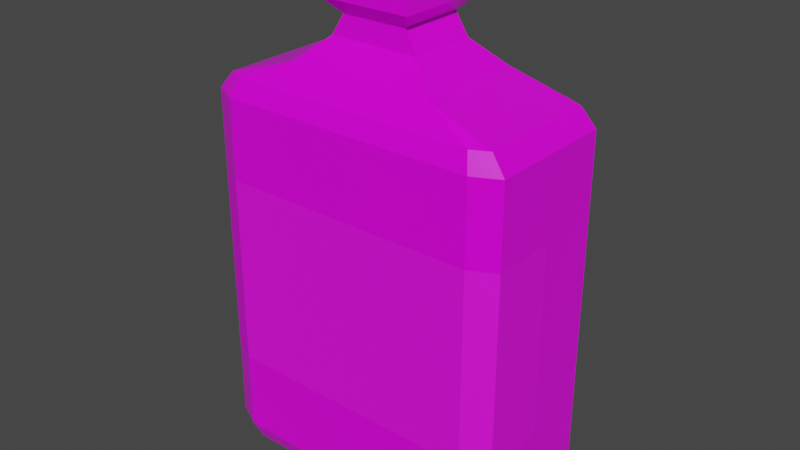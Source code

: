 # Source: Blue_Potion_5_Label_.blend  (saved by Blender 2.91.10; exported with 4.5.12 LTS)
import bpy
from mathutils import Matrix  # noqa: F401  (used for matrix-valued properties, if any)

bpy.ops.wm.read_factory_settings(use_empty=True)
scene = bpy.context.scene
scene.name = 'Scene'

# ---- collections
col_collection = bpy.data.collections.new('Collection'); scene.collection.children.link(col_collection)

# ---- images (referenced by path relative to the original .blend; pixels are not part of the script)
import os
ASSET_DIR = os.environ.get("B2B_ASSET_DIR", "")  # directory of the original .blend (textures are referenced by path, not embedded)
HERE = os.path.dirname(os.path.abspath(__file__))  # packed textures are extracted next to this script under _unpacked/

def load_image(name, relpath, width, height, colorspace="sRGB"):
    """Load a texture the original file referenced (path relative to the .blend, or extracted next to this script)."""
    p = next((c for c in (os.path.join(HERE, relpath), os.path.join(ASSET_DIR, relpath)) if relpath and os.path.exists(c)), "")
    if p:
        img = bpy.data.images.load(p, check_existing=True)
        img.name = name
    else:  # same state as the original file: an image datablock whose file is absent (Cycles renders it pink)
        img = bpy.data.images.new(name, width, height)
        img.source = "FILE"
        img.filepath = "//" + (relpath or name)
    img.colorspace_settings.name = colorspace
    return img
img_color_png_012 = load_image('Color.png.012', 'Color.png', 1024, 1024, 'sRGB')

# ---- materials (node trees are filled in below, after node groups)
mat_rhigh_012 = bpy.data.materials.new('RHIGH.012')
mat_rhigh_012.use_transparent_shadow = False
mat_rlow_012 = bpy.data.materials.new('RLOW.012')
mat_rlow_012.use_transparent_shadow = False

# ---- material node trees
mat_rhigh_012.use_nodes = True; mat_rhigh_012.node_tree.nodes.clear()
_N = mat_rhigh_012.node_tree.nodes; _L = mat_rhigh_012.node_tree.links
n0 = _N.new('ShaderNodeBsdfPrincipled'); n0.name = 'Principled BSDF'; n0.location = (10, 300)
n0.distribution = 'GGX'
n0.subsurface_method = 'BURLEY'
n0.inputs[2].default_value = 0.65
n0.inputs[3].default_value = 1.45
n0.inputs[27].default_value = (0.0, 0.0, 0.0, 1.0)
n0.inputs[28].default_value = 1.0
n1 = _N.new('ShaderNodeOutputMaterial'); n1.name = 'Material Output'; n1.location = (300, 300)
n2 = _N.new('ShaderNodeTexImage'); n2.name = 'Image Texture'; n2.location = (-280, 280)
n2.image = img_color_png_012
_L.new(n0.outputs[0], n1.inputs[0])
_L.new(n2.outputs[0], n0.inputs[0])
n1.is_active_output = True
mat_rlow_012.use_nodes = True; mat_rlow_012.node_tree.nodes.clear()
_N = mat_rlow_012.node_tree.nodes; _L = mat_rlow_012.node_tree.links
n0 = _N.new('ShaderNodeBsdfPrincipled'); n0.name = 'Principled BSDF'; n0.location = (10, 300)
n0.distribution = 'GGX'
n0.subsurface_method = 'BURLEY'
n0.inputs[2].default_value = 0.3
n0.inputs[3].default_value = 1.45
n0.inputs[27].default_value = (0.0, 0.0, 0.0, 1.0)
n0.inputs[28].default_value = 1.0
n1 = _N.new('ShaderNodeOutputMaterial'); n1.name = 'Material Output'; n1.location = (300, 300)
n2 = _N.new('ShaderNodeTexImage'); n2.name = 'Image Texture'; n2.location = (-280, 280)
n2.image = img_color_png_012
_L.new(n0.outputs[0], n1.inputs[0])
_L.new(n2.outputs[0], n0.inputs[0])
n1.is_active_output = True

# ---- world
world_world = bpy.data.worlds.new('World'); scene.world = world_world
world_world.use_nodes = True; world_world.node_tree.nodes.clear()
_N = world_world.node_tree.nodes; _L = world_world.node_tree.links
n0 = _N.new('ShaderNodeOutputWorld'); n0.name = 'World Output'; n0.location = (300, 300)
n1 = _N.new('ShaderNodeBackground'); n1.name = 'Background'; n1.location = (10, 300)
n1.inputs[0].default_value = (0.05088, 0.05088, 0.05088, 1.0)
_L.new(n1.outputs[0], n0.inputs[0])
n0.is_active_output = True
world_world.color = (0.05088, 0.05088, 0.05088)
world_world.use_sun_shadow = False
world_world.sun_shadow_jitter_overblur = 0.0

# ---- meshes
me_cube_002 = bpy.data.meshes.new('Cube.002')
me_cube_002.from_pydata([(-0.1023, -0.0581, -0.1823), (-0.1071, -0.064, -0.1675), (-0.1162, -0.05113, -0.1823), (-0.128, -0.05357, -0.1675), (-0.06005, -0.04464, 0.1558), (-0.128, -0.05357, 0.123), (-0.1071, -0.064, 0.123), (-0.1162, 0.05113, -0.1823), (-0.128, 0.05357, -0.1675), (-0.1023, 0.0581, -0.1823), (-0.1071, 0.064, -0.1675), (-0.06005, 0.04464, 0.1558), (-0.1071, 0.064, 0.123), (-0.128, 0.05357, 0.123), (0.1162, -0.05113, -0.1823), (0.128, -0.05357, -0.1675), (0.1023, -0.0581, -0.1823), (0.1071, -0.064, -0.1675), (0.06007, -0.04464, 0.1558), (0.1071, -0.064, 0.123), (0.128, -0.05357, 0.123), (0.1023, 0.0581, -0.1823), (0.1071, 0.064, -0.1675), (0.1162, 0.05113, -0.1823), (0.128, 0.05357, -0.1675), (0.06007, 0.04464, 0.1558), (0.128, 0.05357, 0.123), (0.1071, 0.064, 0.123), (-0.1023, -0.0581, 0.1377), (-0.1162, -0.05113, 0.1377), (-0.1162, 0.05113, 0.1377), (-0.1023, 0.0581, 0.1377), (0.1023, 0.0581, 0.1377), (0.1162, 0.05113, 0.1377), (0.1162, -0.05113, 0.1377), (0.1023, -0.0581, 0.1377), (-0.0375, -0.02789, 0.1751), (-0.0375, 0.02789, 0.1751), (0.03753, 0.02789, 0.1751), (0.03753, -0.02789, 0.1751), (-0.02687, -0.02737, 0.1922), (-0.02687, 0.02737, 0.1922), (0.0269, 0.02737, 0.1922), (0.0269, -0.02737, 0.1922), (-0.03854, -0.03924, 0.2046), (-0.03854, 0.03924, 0.2046), (0.03857, 0.03924, 0.2046), (0.03857, -0.03924, 0.2046), (-0.03854, -0.03924, 0.2222), (-0.03854, 0.03924, 0.2222), (0.03857, 0.03924, 0.2222), (0.03857, -0.03924, 0.2222), (-0.02896, -0.02949, 0.2325), (-0.02896, 0.02949, 0.2325), (0.02899, 0.02949, 0.2325), (0.02899, -0.02949, 0.2325), (-0.02372, -0.02415, 0.2325), (-0.02372, 0.02415, 0.2325), (0.02375, 0.02415, 0.2325), (0.02375, -0.02415, 0.2325), (-0.02038, -0.02075, 0.2251), (-0.02038, 0.02075, 0.2251), (0.02041, 0.02075, 0.2251), (0.02041, -0.02075, 0.2251), (0.01775, -0.02164, 0.2407), (0.01861, -0.02384, 0.2366), (0.0202, -0.01904, 0.2407), (0.02226, -0.01995, 0.2366), (0.0202, 0.01904, 0.2407), (0.02226, 0.01995, 0.2366), (0.01775, 0.02164, 0.2407), (0.01861, 0.02384, 0.2366), (-0.02051, -0.01904, 0.2407), (-0.02258, -0.01995, 0.2366), (-0.01807, -0.02164, 0.2407), (-0.01892, -0.02384, 0.2366), (-0.01807, 0.02164, 0.2407), (-0.01892, 0.02384, 0.2366), (-0.02051, 0.01904, 0.2407), (-0.02258, 0.01995, 0.2366), (0.01861, -0.02384, 0.2249), (0.02226, -0.01995, 0.2249), (0.02226, 0.01995, 0.2249), (0.01861, 0.02384, 0.2249), (-0.02258, -0.01995, 0.2249), (-0.01892, -0.02384, 0.2249), (-0.01892, 0.02384, 0.2249), (-0.02258, 0.01995, 0.2249), (-0.1071, -0.064, -0.1015), (-0.1071, -0.064, 0.05695), (-0.128, -0.05357, 0.05695), (-0.128, -0.05357, -0.1015), (0.1071, -0.064, -0.1015), (0.1071, -0.064, 0.05695), (-0.128, 0.05357, 0.05695), (-0.128, 0.05357, -0.1015), (-0.1071, 0.064, 0.05695), (-0.1071, 0.064, -0.1015), (0.1071, 0.064, 0.05695), (0.1071, 0.064, -0.1015), (0.128, -0.05357, -0.1015), (0.128, -0.05357, 0.05695), (0.128, 0.05357, -0.1015), (0.128, 0.05357, 0.05695), (0.128, 9.419e-10, 0.05695), (0.128, 9.419e-10, -0.1015), (-0.128, 9.419e-10, 0.05695), (-0.128, 9.419e-10, -0.1015)], [], [(90, 5, 13, 94, 106), (102, 24, 22, 99), (97, 10, 8, 95), (92, 17, 15, 100), (93, 19, 6, 89), (96, 12, 27, 98), (103, 26, 20, 101, 104), (89, 6, 5, 90), (2, 0, 1, 3), (28, 29, 5, 6), (30, 31, 12, 13), (9, 7, 8, 10), (32, 33, 26, 27), (23, 21, 22, 24), (34, 35, 19, 20), (16, 14, 15, 17), (3, 8, 7, 2), (10, 22, 21, 9), (24, 15, 14, 23), (17, 1, 0, 16), (29, 30, 13, 5), (35, 28, 6, 19), (20, 26, 33, 34), (27, 12, 31, 32), (7, 9, 21, 23, 14, 16, 0, 2), (4, 29, 28), (11, 31, 30), (25, 33, 32), (18, 35, 34), (4, 11, 30, 29), (18, 4, 28, 35), (25, 18, 34, 33), (11, 25, 32, 31), (39, 38, 42, 43), (25, 11, 37, 38), (4, 18, 39, 36), (18, 25, 38, 39), (11, 4, 36, 37), (37, 36, 40, 41), (38, 37, 41, 42), (36, 39, 43, 40), (43, 42, 46, 47), (41, 40, 44, 45), (42, 41, 45, 46), (40, 43, 47, 44), (49, 48, 52, 53), (45, 44, 48, 49), (51, 48, 44, 47), (55, 54, 58, 59), (50, 49, 53, 54), (48, 51, 55, 52), (51, 50, 54, 55), (46, 45, 49, 50), (50, 51, 47, 46), (53, 52, 56, 57), (54, 53, 57, 58), (52, 55, 59, 56), (57, 56, 60, 61), (59, 58, 62, 63), (58, 57, 61, 62), (56, 59, 63, 60), (66, 64, 65, 67), (70, 68, 69, 71), (78, 76, 77, 79), (74, 72, 73, 75), (67, 69, 68, 66), (71, 77, 76, 70), (79, 73, 72, 78), (75, 65, 64, 74), (68, 70, 76, 78, 72, 74, 64, 66), (65, 75, 85, 80), (79, 77, 86, 87), (73, 79, 87, 84), (77, 71, 83, 86), (71, 69, 82, 83), (69, 67, 81, 82), (67, 65, 80, 81), (75, 73, 84, 85), (1, 88, 91, 3), (88, 89, 90, 91), (24, 102, 105, 100, 15), (102, 103, 104, 105), (10, 97, 99, 22), (97, 96, 98, 99), (17, 92, 88, 1), (92, 93, 89, 88), (19, 93, 101, 20), (93, 92, 100, 101), (12, 96, 94, 13), (96, 97, 95, 94), (26, 103, 98, 27), (103, 102, 99, 98), (3, 91, 107, 95, 8), (91, 90, 106, 107), (105, 104, 101, 100), (107, 106, 94, 95)])
me_cube_002.polygons.foreach_set('material_index', [1, 1, 1, 1, 1, 1, 1, 1, 1, 1, 1, 1, 1, 1, 1, 1, 1, 1, 1, 1, 1, 1, 1, 1, 1, 1, 1, 1, 1, 1, 1, 1, 1, 1, 1, 1, 1, 1, 1, 1, 1, 1, 1, 1, 1, 1, 1, 1, 1, 1, 1, 1, 1, 1, 1, 1, 1, 1, 1, 1, 1, 0, 0, 0, 0, 0, 0, 0, 0, 0, 0, 0, 0, 0, 0, 0, 0, 0, 1, 0, 1, 1, 1, 1, 1, 0, 1, 0, 1, 1, 1, 1, 1, 0, 0, 1])
_uv = me_cube_002.uv_layers.new(name='UVMap')
_uv.uv.foreach_set('vector', [0.584, 0.9903, 0.5841, 0.9903, 0.5841, 0.9905, 0.584, 0.9905, 0.584, 0.9904, 0.5839, 0.9908, 0.5839, 0.9908, 0.5839, 0.9908, 0.5839, 0.9908, 0.5839, 0.9906, 0.5839, 0.9906, 0.5839, 0.9905, 0.5839, 0.9905, 0.5839, 0.9911, 0.5839, 0.9911, 0.5839, 0.991, 0.5839, 0.991, 0.584, 0.9911, 0.5841, 0.9911, 0.5841, 0.9913, 0.584, 0.9913, 0.584, 0.9906, 0.5841, 0.9906, 0.5841, 0.9908, 0.584, 0.9908, 0.584, 0.9908, 0.5841, 0.9908, 0.5841, 0.991, 0.584, 0.991, 0.584, 0.9909, 0.584, 0.9903, 0.5841, 0.9903, 0.5841, 0.9903, 0.584, 0.9903, 0.5836, 0.991, 0.5836, 0.991, 0.5836, 0.991, 0.5836, 0.991, 0.5843, 0.991, 0.5843, 0.991, 0.5844, 0.991, 0.5843, 0.991, 0.5843, 0.9908, 0.5843, 0.9908, 0.5843, 0.9908, 0.5844, 0.9908, 0.5836, 0.9908, 0.5836, 0.9908, 0.5836, 0.9908, 0.5836, 0.9908, 0.5841, 0.9908, 0.5841, 0.9908, 0.5841, 0.9908, 0.5841, 0.9908, 0.5838, 0.9908, 0.5838, 0.9908, 0.5838, 0.9908, 0.5839, 0.9908, 0.5841, 0.991, 0.5841, 0.991, 0.5841, 0.991, 0.5841, 0.991, 0.5838, 0.991, 0.5838, 0.991, 0.5839, 0.991, 0.5838, 0.991, 0.5836, 0.991, 0.5836, 0.9908, 0.5836, 0.9908, 0.5836, 0.991, 0.5836, 0.9908, 0.5838, 0.9908, 0.5838, 0.9908, 0.5836, 0.9908, 0.5839, 0.9908, 0.5839, 0.991, 0.5838, 0.991, 0.5838, 0.9908, 0.5838, 0.991, 0.5836, 0.991, 0.5836, 0.991, 0.5838, 0.991, 0.5843, 0.991, 0.5843, 0.9908, 0.5844, 0.9908, 0.5844, 0.991, 0.5841, 0.991, 0.5843, 0.991, 0.5843, 0.991, 0.5841, 0.991, 0.5841, 0.991, 0.5841, 0.9908, 0.5841, 0.9908, 0.5841, 0.991, 0.5841, 0.9908, 0.5843, 0.9908, 0.5843, 0.9908, 0.5841, 0.9908, 0.5836, 0.9908, 0.5836, 0.9908, 0.5838, 0.9908, 0.5838, 0.9908, 0.5838, 0.991, 0.5838, 0.991, 0.5836, 0.991, 0.5836, 0.991, 0.5843, 0.991, 0.5843, 0.991, 0.5843, 0.991, 0.5843, 0.9908, 0.5843, 0.9908, 0.5843, 0.9908, 0.5841, 0.9908, 0.5841, 0.9908, 0.5841, 0.9908, 0.5841, 0.991, 0.5841, 0.991, 0.5841, 0.991, 0.5843, 0.991, 0.5843, 0.9908, 0.5843, 0.9908, 0.5843, 0.991, 0.5841, 0.991, 0.5843, 0.991, 0.5843, 0.991, 0.5841, 0.991, 0.5841, 0.9908, 0.5841, 0.991, 0.5841, 0.991, 0.5841, 0.9908, 0.5843, 0.9908, 0.5841, 0.9908, 0.5841, 0.9908, 0.5843, 0.9908, 0.5841, 0.991, 0.5841, 0.9908, 0.5841, 0.9908, 0.5841, 0.991, 0.5841, 0.9908, 0.5843, 0.9908, 0.5843, 0.9908, 0.5841, 0.9908, 0.5843, 0.991, 0.5841, 0.991, 0.5841, 0.991, 0.5843, 0.991, 0.5841, 0.991, 0.5841, 0.9908, 0.5841, 0.9908, 0.5841, 0.991, 0.5843, 0.9908, 0.5843, 0.991, 0.5843, 0.991, 0.5843, 0.9908, 0.5843, 0.9908, 0.5843, 0.991, 0.5843, 0.991, 0.5843, 0.9908, 0.5841, 0.9908, 0.5843, 0.9908, 0.5843, 0.9908, 0.5841, 0.9908, 0.5843, 0.991, 0.5841, 0.991, 0.5841, 0.991, 0.5843, 0.991, 0.5841, 0.991, 0.5841, 0.9908, 0.5841, 0.9908, 0.5841, 0.991, 0.5843, 0.9908, 0.5843, 0.991, 0.5843, 0.991, 0.5843, 0.9908, 0.5841, 0.9908, 0.5843, 0.9908, 0.5843, 0.9908, 0.5841, 0.9908, 0.5843, 0.991, 0.5841, 0.991, 0.5841, 0.991, 0.5843, 0.991, 0.5843, 0.9908, 0.5843, 0.991, 0.5843, 0.991, 0.5843, 0.9908, 0.5843, 0.9908, 0.5843, 0.991, 0.5843, 0.991, 0.5843, 0.9908, 0.5841, 0.991, 0.5843, 0.991, 0.5843, 0.991, 0.5841, 0.991, 0.5841, 0.991, 0.5841, 0.9908, 0.5841, 0.9908, 0.5841, 0.991, 0.5841, 0.9908, 0.5843, 0.9908, 0.5843, 0.9908, 0.5841, 0.9908, 0.5843, 0.991, 0.5841, 0.991, 0.5841, 0.991, 0.5843, 0.991, 0.5841, 0.991, 0.5841, 0.9908, 0.5841, 0.9908, 0.5841, 0.991, 0.5841, 0.9908, 0.5843, 0.9908, 0.5843, 0.9908, 0.5841, 0.9908, 0.5841, 0.9908, 0.5841, 0.991, 0.5841, 0.991, 0.5841, 0.9908, 0.5843, 0.9908, 0.5843, 0.991, 0.5843, 0.991, 0.5843, 0.9908, 0.5841, 0.9908, 0.5843, 0.9908, 0.5843, 0.9908, 0.5841, 0.9908, 0.5843, 0.991, 0.5841, 0.991, 0.5841, 0.991, 0.5843, 0.991, 0.5843, 0.9908, 0.5843, 0.991, 0.5843, 0.991, 0.5843, 0.9908, 0.5841, 0.991, 0.5841, 0.9908, 0.5841, 0.9908, 0.5841, 0.991, 0.5841, 0.9908, 0.5843, 0.9908, 0.5843, 0.9908, 0.5841, 0.9908, 0.5843, 0.991, 0.5841, 0.991, 0.5841, 0.991, 0.5843, 0.991, 0.7234, 0.9865, 0.7234, 0.9865, 0.7234, 0.9865, 0.7233, 0.9865, 0.7234, 0.9862, 0.7234, 0.9862, 0.7233, 0.9862, 0.7234, 0.9861, 0.7237, 0.9862, 0.7237, 0.9862, 0.7237, 0.9861, 0.7237, 0.9862, 0.7237, 0.9865, 0.7237, 0.9865, 0.7237, 0.9865, 0.7237, 0.9865, 0.7233, 0.9865, 0.7233, 0.9862, 0.7234, 0.9862, 0.7234, 0.9865, 0.7234, 0.9861, 0.7237, 0.9861, 0.7237, 0.9862, 0.7234, 0.9862, 0.7237, 0.9862, 0.7237, 0.9865, 0.7237, 0.9865, 0.7237, 0.9862, 0.7237, 0.9865, 0.7234, 0.9865, 0.7234, 0.9865, 0.7237, 0.9865, 0.7234, 0.9862, 0.7234, 0.9862, 0.7237, 0.9862, 0.7237, 0.9862, 0.7237, 0.9865, 0.7237, 0.9865, 0.7234, 0.9865, 0.7234, 0.9865, 0.7234, 0.9865, 0.7237, 0.9865, 0.7237, 0.9865, 0.7234, 0.9865, 0.7237, 0.9862, 0.7237, 0.9861, 0.7237, 0.9861, 0.7237, 0.9862, 0.7237, 0.9865, 0.7237, 0.9862, 0.7237, 0.9862, 0.7237, 0.9865, 0.7237, 0.9861, 0.7234, 0.9861, 0.7234, 0.9861, 0.7237, 0.9861, 0.7234, 0.9861, 0.7233, 0.9862, 0.7233, 0.9862, 0.7234, 0.9861, 0.7233, 0.9862, 0.7233, 0.9865, 0.7233, 0.9865, 0.7233, 0.9862, 0.7233, 0.9865, 0.7234, 0.9865, 0.7234, 0.9865, 0.7233, 0.9865, 0.7237, 0.9865, 0.7237, 0.9865, 0.7237, 0.9865, 0.7237, 0.9865, 0.5839, 0.9903, 0.5839, 0.9903, 0.5839, 0.9903, 0.5839, 0.9903, 0.7627, 0.5069, 0.7627, 0.5069, 0.7627, 0.5069, 0.7627, 0.5069, 0.5839, 0.9908, 0.5839, 0.9908, 0.5839, 0.9909, 0.5839, 0.991, 0.5839, 0.991, 0.5839, 0.9908, 0.584, 0.9908, 0.584, 0.9909, 0.5839, 0.9909, 0.5839, 0.9906, 0.5839, 0.9906, 0.5839, 0.9908, 0.5839, 0.9908, 0.5839, 0.9906, 0.584, 0.9906, 0.584, 0.9908, 0.5839, 0.9908, 0.5839, 0.9911, 0.5839, 0.9911, 0.5839, 0.9913, 0.5839, 0.9913, 0.7627, 0.5077, 0.7627, 0.5077, 0.7627, 0.5079, 0.7627, 0.5079, 0.5841, 0.9911, 0.584, 0.9911, 0.584, 0.991, 0.5841, 0.991, 0.7627, 0.5077, 0.7627, 0.5077, 0.7627, 0.5076, 0.7627, 0.5076, 0.5841, 0.9906, 0.584, 0.9906, 0.584, 0.9905, 0.5841, 0.9905, 0.584, 0.9906, 0.5839, 0.9906, 0.5839, 0.9905, 0.584, 0.9905, 0.5841, 0.9908, 0.584, 0.9908, 0.584, 0.9908, 0.5841, 0.9908, 0.584, 0.9908, 0.5839, 0.9908, 0.5839, 0.9908, 0.584, 0.9908, 0.5839, 0.9903, 0.5839, 0.9903, 0.5839, 0.9904, 0.5839, 0.9905, 0.5839, 0.9905, 0.7627, 0.5069, 0.7627, 0.5069, 0.7627, 0.507, 0.7627, 0.507, 0.7627, 0.5075, 0.7627, 0.5075, 0.7627, 0.5076, 0.7627, 0.5076, 0.5839, 0.9904, 0.584, 0.9904, 0.584, 0.9905, 0.5839, 0.9905])
me_cube_002.materials.append(mat_rhigh_012)
me_cube_002.materials.append(mat_rlow_012)
me_cube_002.use_remesh_fix_poles = True
me_cube_002.use_remesh_preserve_attributes = False
me_cube_002.use_mirror_vertex_groups = False
me_cube_002.update()

# ---- objects
ob_blue_potion_5_label = bpy.data.objects.new('Blue_Potion_5(Label)', me_cube_002)

# ---- transforms, parenting, visibility, modifiers, constraints
ob_blue_potion_5_label.location = (0.0, 0.0, 0.0)
ob_blue_potion_5_label.lineart.crease_threshold = 0.0

# ---- collection membership
col_collection.objects.link(ob_blue_potion_5_label)

# ---- scene / render settings (as saved in the file)
scene.frame_start = 1; scene.frame_end = 250; scene.frame_set(1)
scene.render.engine = 'BLENDER_EEVEE_NEXT'
scene.cycles.use_denoising = False
scene.cycles.samples = 128
scene.cycles.sampling_pattern = 'TABULATED_SOBOL'
scene.cycles.use_adaptive_sampling = False
scene.cycles.use_light_tree = False
scene.view_settings.view_transform = 'Filmic'
bpy.context.view_layer.update()

# ---- added for rendering (the .blend has no active camera and no usable light): camera, sun
cam_auto = bpy.data.cameras.new('AutoCamera')
cam_auto.lens = 50.0
cam_auto.sensor_width = 36.0
cam_auto.clip_end = 1000.0
ob_auto_camera = bpy.data.objects.new('AutoCamera', cam_auto)
scene.collection.objects.link(ob_auto_camera)
ob_auto_camera.location = (0.472556, -0.567065, 0.407283)
ob_auto_camera.rotation_euler = (1.09748, -7.21219e-08, 0.694738)
scene.camera = ob_auto_camera
light_auto_sun = bpy.data.lights.new('AutoSun', 'SUN')
light_auto_sun.energy = 3.0
light_auto_sun.angle = 0.0523599
ob_auto_sun = bpy.data.objects.new('AutoSun', light_auto_sun)
scene.collection.objects.link(ob_auto_sun)
ob_auto_sun.rotation_euler = (0.872665, 0.174533, 0.523599)
bpy.context.view_layer.update()
